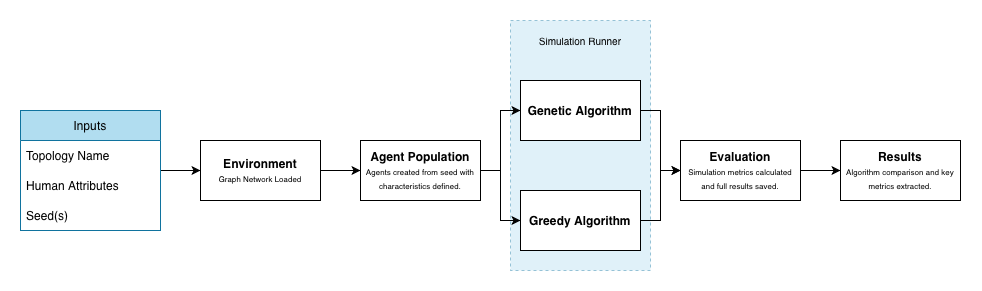

The diagram above was exported from draw.io. Its source (the exported page's mxGraphModel, read from the mxfile embedded in the PNG):
<mxGraphModel dx="631" dy="829" grid="1" gridSize="10" guides="1" tooltips="1" connect="1" arrows="1" fold="1" page="1" pageScale="1" pageWidth="827" pageHeight="1169" math="0" shadow="0">
  <root>
    <mxCell id="0" />
    <mxCell id="1" parent="0" />
    <mxCell id="ohmwkBjyQ1q2syQ34iIz-15" parent="1" style="rounded=0;whiteSpace=wrap;html=1;fillColor=#b1ddf0;strokeColor=#10739e;opacity=40;dashed=1;" value="&lt;div&gt;&lt;font style=&quot;font-size: 10px;&quot;&gt;Simulation Runner&lt;/font&gt;&lt;/div&gt;&lt;div&gt;&lt;font style=&quot;font-size: 10px;&quot;&gt;&lt;br&gt;&lt;/font&gt;&lt;/div&gt;&lt;div&gt;&lt;font style=&quot;font-size: 10px;&quot;&gt;&lt;br&gt;&lt;/font&gt;&lt;/div&gt;&lt;div&gt;&lt;font style=&quot;font-size: 10px;&quot;&gt;&lt;br&gt;&lt;/font&gt;&lt;/div&gt;&lt;div&gt;&lt;font style=&quot;font-size: 10px;&quot;&gt;&lt;br&gt;&lt;/font&gt;&lt;/div&gt;&lt;div&gt;&lt;font style=&quot;font-size: 10px;&quot;&gt;&lt;br&gt;&lt;/font&gt;&lt;/div&gt;&lt;div&gt;&lt;font style=&quot;font-size: 10px;&quot;&gt;&lt;br&gt;&lt;/font&gt;&lt;/div&gt;&lt;div&gt;&lt;font style=&quot;font-size: 10px;&quot;&gt;&lt;br&gt;&lt;/font&gt;&lt;/div&gt;&lt;div&gt;&lt;font style=&quot;font-size: 10px;&quot;&gt;&lt;br&gt;&lt;/font&gt;&lt;/div&gt;&lt;div&gt;&lt;font style=&quot;font-size: 10px;&quot;&gt;&lt;br&gt;&lt;/font&gt;&lt;/div&gt;&lt;div&gt;&lt;font style=&quot;font-size: 10px;&quot;&gt;&lt;br&gt;&lt;/font&gt;&lt;/div&gt;&lt;div&gt;&lt;font style=&quot;font-size: 10px;&quot;&gt;&lt;br&gt;&lt;/font&gt;&lt;/div&gt;&lt;div&gt;&lt;font style=&quot;font-size: 10px;&quot;&gt;&lt;br&gt;&lt;/font&gt;&lt;/div&gt;&lt;div&gt;&lt;font style=&quot;font-size: 10px;&quot;&gt;&lt;br&gt;&lt;/font&gt;&lt;/div&gt;&lt;div&gt;&lt;font style=&quot;font-size: 10px;&quot;&gt;&lt;br&gt;&lt;/font&gt;&lt;/div&gt;&lt;div&gt;&lt;font style=&quot;font-size: 10px;&quot;&gt;&lt;br&gt;&lt;/font&gt;&lt;/div&gt;" vertex="1">
      <mxGeometry height="250" width="140" x="670" y="80" as="geometry" />
    </mxCell>
    <mxCell id="ohmwkBjyQ1q2syQ34iIz-8" edge="1" parent="1" source="ohmwkBjyQ1q2syQ34iIz-1" style="edgeStyle=orthogonalEdgeStyle;rounded=0;orthogonalLoop=1;jettySize=auto;html=1;" target="ohmwkBjyQ1q2syQ34iIz-7" value="">
      <mxGeometry relative="1" as="geometry" />
    </mxCell>
    <mxCell id="ohmwkBjyQ1q2syQ34iIz-1" parent="1" style="rounded=0;whiteSpace=wrap;html=1;" value="&lt;b&gt;Environment&lt;/b&gt;&lt;div&gt;&lt;font style=&quot;font-size: 8px;&quot;&gt;Graph Network Loaded&lt;/font&gt;&lt;/div&gt;" vertex="1">
      <mxGeometry height="60" width="120" x="360" y="200" as="geometry" />
    </mxCell>
    <mxCell id="ohmwkBjyQ1q2syQ34iIz-6" edge="1" parent="1" source="ohmwkBjyQ1q2syQ34iIz-2" style="edgeStyle=orthogonalEdgeStyle;rounded=0;orthogonalLoop=1;jettySize=auto;html=1;" target="ohmwkBjyQ1q2syQ34iIz-1">
      <mxGeometry relative="1" as="geometry" />
    </mxCell>
    <mxCell id="ohmwkBjyQ1q2syQ34iIz-2" parent="1" style="swimlane;fontStyle=0;childLayout=stackLayout;horizontal=1;startSize=30;horizontalStack=0;resizeParent=1;resizeParentMax=0;resizeLast=0;collapsible=1;marginBottom=0;whiteSpace=wrap;html=1;fillColor=#b1ddf0;strokeColor=#10739e;" value="Inputs" vertex="1">
      <mxGeometry height="120" width="140" x="180" y="170" as="geometry" />
    </mxCell>
    <mxCell id="ohmwkBjyQ1q2syQ34iIz-3" parent="ohmwkBjyQ1q2syQ34iIz-2" style="text;strokeColor=none;fillColor=none;align=left;verticalAlign=middle;spacingLeft=4;spacingRight=4;overflow=hidden;points=[[0,0.5],[1,0.5]];portConstraint=eastwest;rotatable=0;whiteSpace=wrap;html=1;" value="Topology Name" vertex="1">
      <mxGeometry height="30" width="140" y="30" as="geometry" />
    </mxCell>
    <mxCell id="ohmwkBjyQ1q2syQ34iIz-4" parent="ohmwkBjyQ1q2syQ34iIz-2" style="text;strokeColor=none;fillColor=none;align=left;verticalAlign=middle;spacingLeft=4;spacingRight=4;overflow=hidden;points=[[0,0.5],[1,0.5]];portConstraint=eastwest;rotatable=0;whiteSpace=wrap;html=1;" value="Human Attributes" vertex="1">
      <mxGeometry height="30" width="140" y="60" as="geometry" />
    </mxCell>
    <mxCell id="ohmwkBjyQ1q2syQ34iIz-5" parent="ohmwkBjyQ1q2syQ34iIz-2" style="text;strokeColor=none;fillColor=none;align=left;verticalAlign=middle;spacingLeft=4;spacingRight=4;overflow=hidden;points=[[0,0.5],[1,0.5]];portConstraint=eastwest;rotatable=0;whiteSpace=wrap;html=1;" value="Seed(s)" vertex="1">
      <mxGeometry height="30" width="140" y="90" as="geometry" />
    </mxCell>
    <mxCell id="ohmwkBjyQ1q2syQ34iIz-10" edge="1" parent="1" source="ohmwkBjyQ1q2syQ34iIz-7" style="edgeStyle=orthogonalEdgeStyle;rounded=0;orthogonalLoop=1;jettySize=auto;html=1;entryX=0;entryY=0.5;entryDx=0;entryDy=0;" target="ohmwkBjyQ1q2syQ34iIz-9" value="">
      <mxGeometry relative="1" as="geometry" />
    </mxCell>
    <mxCell id="ohmwkBjyQ1q2syQ34iIz-12" edge="1" parent="1" source="ohmwkBjyQ1q2syQ34iIz-7" style="edgeStyle=orthogonalEdgeStyle;rounded=0;orthogonalLoop=1;jettySize=auto;html=1;" target="ohmwkBjyQ1q2syQ34iIz-11" value="">
      <mxGeometry relative="1" as="geometry" />
    </mxCell>
    <mxCell id="ohmwkBjyQ1q2syQ34iIz-7" parent="1" style="rounded=0;whiteSpace=wrap;html=1;" value="&lt;b&gt;Agent Population&lt;/b&gt;&lt;div&gt;&lt;span style=&quot;font-size: 8px;&quot;&gt;Agents created from seed with characteristics defined.&lt;/span&gt;&lt;/div&gt;" vertex="1">
      <mxGeometry height="60" width="120" x="520" y="200" as="geometry" />
    </mxCell>
    <mxCell id="ohmwkBjyQ1q2syQ34iIz-18" edge="1" parent="1" source="ohmwkBjyQ1q2syQ34iIz-9" style="edgeStyle=orthogonalEdgeStyle;rounded=0;orthogonalLoop=1;jettySize=auto;html=1;" target="ohmwkBjyQ1q2syQ34iIz-13">
      <mxGeometry relative="1" as="geometry" />
    </mxCell>
    <mxCell id="ohmwkBjyQ1q2syQ34iIz-9" parent="1" style="rounded=0;whiteSpace=wrap;html=1;" value="&lt;div&gt;&lt;b&gt;Genetic Algorithm&lt;/b&gt;&lt;/div&gt;" vertex="1">
      <mxGeometry height="60" width="120" x="680" y="140" as="geometry" />
    </mxCell>
    <mxCell id="ohmwkBjyQ1q2syQ34iIz-19" edge="1" parent="1" source="ohmwkBjyQ1q2syQ34iIz-11" style="edgeStyle=orthogonalEdgeStyle;rounded=0;orthogonalLoop=1;jettySize=auto;html=1;entryX=0;entryY=0.5;entryDx=0;entryDy=0;" target="ohmwkBjyQ1q2syQ34iIz-13">
      <mxGeometry relative="1" as="geometry" />
    </mxCell>
    <mxCell id="ohmwkBjyQ1q2syQ34iIz-11" parent="1" style="rounded=0;whiteSpace=wrap;html=1;" value="&lt;b&gt;Greedy Algorithm&lt;/b&gt;" vertex="1">
      <mxGeometry height="60" width="120" x="680" y="250" as="geometry" />
    </mxCell>
    <mxCell id="ohmwkBjyQ1q2syQ34iIz-17" edge="1" parent="1" source="ohmwkBjyQ1q2syQ34iIz-13" style="edgeStyle=orthogonalEdgeStyle;rounded=0;orthogonalLoop=1;jettySize=auto;html=1;" target="ohmwkBjyQ1q2syQ34iIz-16" value="">
      <mxGeometry relative="1" as="geometry" />
    </mxCell>
    <mxCell id="ohmwkBjyQ1q2syQ34iIz-13" parent="1" style="rounded=0;whiteSpace=wrap;html=1;" value="&lt;b&gt;Evaluation&lt;/b&gt;&lt;br&gt;&lt;div&gt;&lt;font style=&quot;font-size: 8px;&quot;&gt;Simulation metrics calculated and full results saved.&lt;/font&gt;&lt;/div&gt;" vertex="1">
      <mxGeometry height="60" width="120" x="840" y="200" as="geometry" />
    </mxCell>
    <mxCell id="ohmwkBjyQ1q2syQ34iIz-16" parent="1" style="rounded=0;whiteSpace=wrap;html=1;" value="&lt;b&gt;Results&lt;/b&gt;&lt;br&gt;&lt;div&gt;&lt;font style=&quot;font-size: 8px;&quot;&gt;Algorithm comparison and key metrics extracted.&lt;/font&gt;&lt;/div&gt;" vertex="1">
      <mxGeometry height="60" width="120" x="1000" y="200" as="geometry" />
    </mxCell>
  </root>
</mxGraphModel>